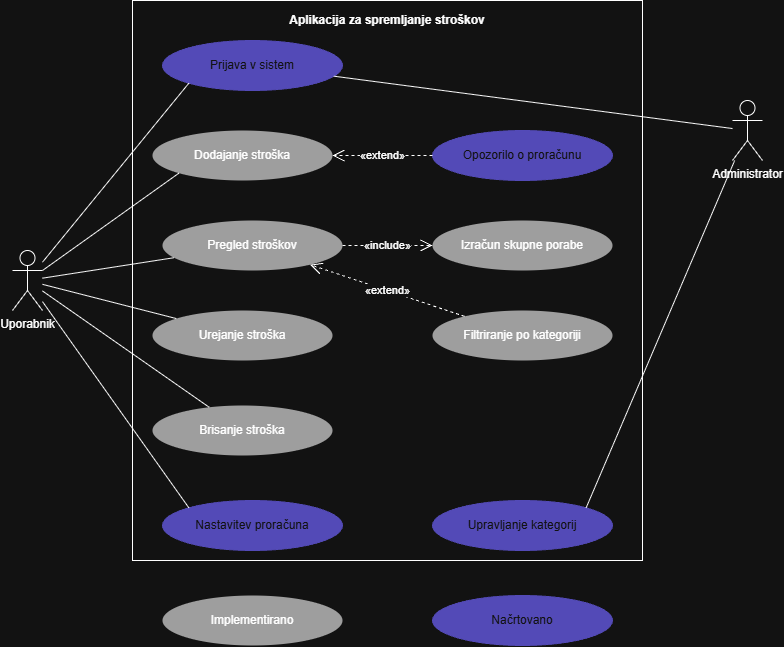

The diagram above was exported from draw.io. Its source (the exported page's mxGraphModel, read from the mxfile embedded in the PNG):
<mxGraphModel dx="1195" dy="687" grid="1" gridSize="10" guides="1" tooltips="1" connect="1" arrows="1" fold="1" page="1" pageScale="1" pageWidth="900" pageHeight="650" math="0" shadow="0">
  <root>
    <mxCell id="0" />
    <mxCell id="1" parent="0" />
    <mxCell id="sys" parent="1" style="rounded=0;whiteSpace=wrap;html=1;fillColor=none;verticalAlign=top;fontStyle=1;spacingTop=6;" value="Aplikacija za spremljanje stroškov" vertex="1">
      <mxGeometry height="560" width="510" x="170" y="20" as="geometry" />
    </mxCell>
    <mxCell id="uporabnik" parent="1" style="shape=umlActor;verticalLabelPosition=bottom;verticalAlign=top;html=1;outlineConnect=0;" value="Uporabnik" vertex="1">
      <mxGeometry height="60" width="30" x="50" y="270" as="geometry" />
    </mxCell>
    <mxCell id="admin" parent="1" style="shape=umlActor;verticalLabelPosition=bottom;verticalAlign=top;html=1;outlineConnect=0;" value="Administrator" vertex="1">
      <mxGeometry height="60" width="30" x="770" y="120" as="geometry" />
    </mxCell>
    <mxCell id="pu0" parent="1" style="ellipse;whiteSpace=wrap;html=1;fillColor=light-dark(#EEEDFE,#534AB7);fontColor=#ffffff;strokeColor=light-dark(#3700CC, #534ab7);" value="Prijava v sistem" vertex="1">
      <mxGeometry height="50" width="180" x="200" y="60" as="geometry" />
    </mxCell>
    <mxCell id="pu1" parent="1" style="ellipse;whiteSpace=wrap;html=1;fillColor=light-dark(#5F5E5A,#9E9E9E);strokeColor=light-dark(default, #9e9e9e);" value="Dodajanje stroška" vertex="1">
      <mxGeometry height="50" width="180" x="190" y="150" as="geometry" />
    </mxCell>
    <mxCell id="pu2" parent="1" style="ellipse;whiteSpace=wrap;html=1;fillColor=light-dark(#5F5E5A,#9E9E9E);strokeColor=light-dark(default, #9e9e9e);" value="Pregled stroškov" vertex="1">
      <mxGeometry height="50" width="180" x="200" y="240" as="geometry" />
    </mxCell>
    <mxCell id="pu3" parent="1" style="ellipse;whiteSpace=wrap;html=1;fillColor=light-dark(#5F5E5A,#9E9E9E);strokeColor=light-dark(default, #9e9e9e);" value="Urejanje stroška" vertex="1">
      <mxGeometry height="50" width="180" x="190" y="330" as="geometry" />
    </mxCell>
    <mxCell id="pu4" parent="1" style="ellipse;whiteSpace=wrap;html=1;fillColor=light-dark(#5F5E5A,#9E9E9E);strokeColor=light-dark(default, #9e9e9e);" value="Brisanje stroška" vertex="1">
      <mxGeometry height="50" width="180" x="190" y="425" as="geometry" />
    </mxCell>
    <mxCell id="pu7" parent="1" style="ellipse;whiteSpace=wrap;html=1;fillColor=light-dark(#EEEDFE,#534AB7);fontColor=#ffffff;strokeColor=light-dark(#3700CC, #534ab7);" value="Nastavitev proračuna" vertex="1">
      <mxGeometry height="50" width="180" x="200" y="520" as="geometry" />
    </mxCell>
    <mxCell id="pu8" parent="1" style="ellipse;whiteSpace=wrap;html=1;fillColor=light-dark(#EEEDFE,#534AB7);fontColor=#ffffff;strokeColor=light-dark(#3700CC, #534ab7);" value="Opozorilo o proračunu" vertex="1">
      <mxGeometry height="50" width="180" x="470" y="150" as="geometry" />
    </mxCell>
    <mxCell id="pu6" parent="1" style="ellipse;whiteSpace=wrap;html=1;fillColor=light-dark(#5F5E5A,#9E9E9E);strokeColor=light-dark(default, #9e9e9e);" value="Izračun skupne porabe" vertex="1">
      <mxGeometry height="50" width="180" x="470" y="240" as="geometry" />
    </mxCell>
    <mxCell id="pu5" parent="1" style="ellipse;whiteSpace=wrap;html=1;fillColor=light-dark(#5F5E5A,#9E9E9E);strokeColor=light-dark(default, #9e9e9e);" value="Filtriranje po kategoriji" vertex="1">
      <mxGeometry height="50" width="180" x="470" y="330" as="geometry" />
    </mxCell>
    <mxCell id="pu9" parent="1" style="ellipse;whiteSpace=wrap;html=1;fillColor=light-dark(#EEEDFE,#534AB7);fontColor=#ffffff;strokeColor=light-dark(#3700CC, #534ab7);" value="Upravljanje kategorij" vertex="1">
      <mxGeometry height="50" width="180" x="470" y="520" as="geometry" />
    </mxCell>
    <mxCell id="e_u0" edge="1" parent="1" source="uporabnik" style="endArrow=none;html=1;entryX=0;entryY=1;entryDx=0;entryDy=0;" target="pu0">
      <mxGeometry relative="1" as="geometry" />
    </mxCell>
    <mxCell id="e_u1" edge="1" parent="1" source="uporabnik" style="endArrow=none;html=1;entryX=0;entryY=1;entryDx=0;entryDy=0;exitX=1;exitY=0.3333333333333333;exitDx=0;exitDy=0;exitPerimeter=0;" target="pu1">
      <mxGeometry relative="1" as="geometry">
        <mxPoint x="80" y="279.9966666666666" as="sourcePoint" />
        <mxPoint x="249.75077640500376" y="185.69067977499796" as="targetPoint" />
      </mxGeometry>
    </mxCell>
    <mxCell id="e_u2" edge="1" parent="1" source="uporabnik" style="endArrow=none;html=1;" target="pu2">
      <mxGeometry relative="1" as="geometry" />
    </mxCell>
    <mxCell id="e_u3" edge="1" parent="1" source="uporabnik" style="endArrow=none;html=1;" target="pu3">
      <mxGeometry relative="1" as="geometry" />
    </mxCell>
    <mxCell id="e_u4" edge="1" parent="1" source="uporabnik" style="endArrow=none;html=1;" target="pu4">
      <mxGeometry relative="1" as="geometry" />
    </mxCell>
    <mxCell id="e_u7" edge="1" parent="1" source="uporabnik" style="endArrow=none;html=1;entryX=0;entryY=0;entryDx=0;entryDy=0;" target="pu7">
      <mxGeometry relative="1" as="geometry" />
    </mxCell>
    <mxCell id="e_a0" edge="1" parent="1" source="admin" style="endArrow=none;html=1;" target="pu0">
      <mxGeometry relative="1" as="geometry" />
    </mxCell>
    <mxCell id="e_a9" edge="1" parent="1" source="admin" style="endArrow=none;html=1;entryX=1;entryY=0;entryDx=0;entryDy=0;" target="pu9">
      <mxGeometry relative="1" as="geometry" />
    </mxCell>
    <mxCell id="inc1" edge="1" parent="1" source="pu2" style="endArrow=open;endSize=10;dashed=1;html=1;" target="pu6" value="«include»">
      <mxGeometry relative="1" as="geometry" />
    </mxCell>
    <mxCell id="ext1" edge="1" parent="1" source="pu5" style="endArrow=open;endSize=10;dashed=1;html=1;" target="pu2" value="«extend»">
      <mxGeometry relative="1" as="geometry" />
    </mxCell>
    <mxCell id="ext2" edge="1" parent="1" source="pu8" style="endArrow=open;endSize=10;dashed=1;html=1;" target="pu1" value="«extend»">
      <mxGeometry relative="1" as="geometry" />
    </mxCell>
    <mxCell id="wdcrCmvlM7H8wHBuP8gt-1" parent="1" style="ellipse;whiteSpace=wrap;html=1;fillColor=light-dark(#5F5E5A,#9E9E9E);strokeColor=light-dark(default, #9e9e9e);" value="Implementirano" vertex="1">
      <mxGeometry height="50" width="180" x="200" y="615" as="geometry" />
    </mxCell>
    <mxCell id="wdcrCmvlM7H8wHBuP8gt-2" parent="1" style="ellipse;whiteSpace=wrap;html=1;fillColor=light-dark(#EEEDFE,#534AB7);fontColor=#ffffff;strokeColor=light-dark(#3700CC, #534ab7);" value="Načrtovano" vertex="1">
      <mxGeometry height="50" width="180" x="470" y="615" as="geometry" />
    </mxCell>
  </root>
</mxGraphModel>